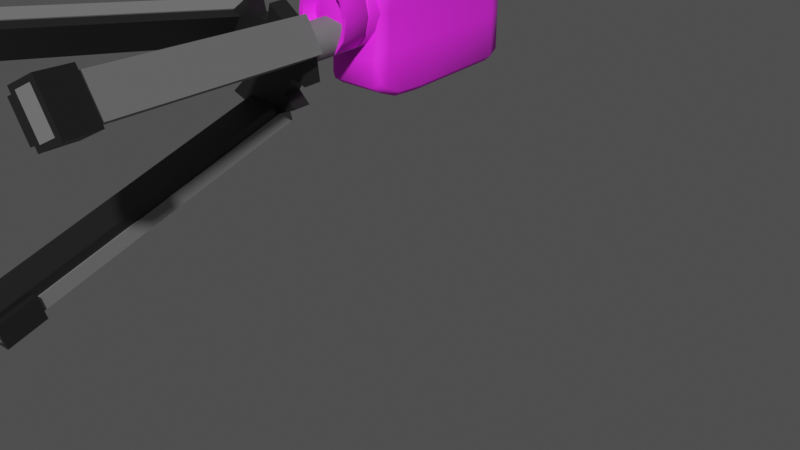 # Source: Camera.blend  (saved by Blender 4.5.90; exported with 4.5.12 LTS)
import bpy
from mathutils import Matrix  # noqa: F401  (used for matrix-valued properties, if any)

bpy.ops.wm.read_factory_settings(use_empty=True)
scene = bpy.context.scene
scene.name = 'Scene'

# ---- collections
col_collection = bpy.data.collections.new('Collection'); scene.collection.children.link(col_collection)

# ---- images (referenced by path relative to the original .blend; pixels are not part of the script)
import os
ASSET_DIR = os.environ.get("B2B_ASSET_DIR", "")  # directory of the original .blend (textures are referenced by path, not embedded)
HERE = os.path.dirname(os.path.abspath(__file__))  # packed textures are extracted next to this script under _unpacked/

def load_image(name, relpath, width, height, colorspace="sRGB"):
    """Load a texture the original file referenced (path relative to the .blend, or extracted next to this script)."""
    p = next((c for c in (os.path.join(HERE, relpath), os.path.join(ASSET_DIR, relpath)) if relpath and os.path.exists(c)), "")
    if p:
        img = bpy.data.images.load(p, check_existing=True)
        img.name = name
    else:  # same state as the original file: an image datablock whose file is absent (Cycles renders it pink)
        img = bpy.data.images.new(name, width, height)
        img.source = "FILE"
        img.filepath = "//" + (relpath or name)
    img.colorspace_settings.name = colorspace
    return img
img_untitled_001 = load_image('Untitled.001', 'Camera.png', 1024, 1024, 'sRGB')

# ---- materials (node trees are filled in below, after node groups)
mat_material_002 = bpy.data.materials.new('Material.002')
mat_material = bpy.data.materials.new('Material')
mat_material_001 = bpy.data.materials.new('Material.001')

# ---- material node trees
mat_material_002.use_nodes = True; mat_material_002.node_tree.nodes.clear()
_N = mat_material_002.node_tree.nodes; _L = mat_material_002.node_tree.links
n0 = _N.new('ShaderNodeOutputMaterial'); n0.name = 'Material Output'; n0.location = (300, 300)
n1 = _N.new('ShaderNodeTexImage'); n1.name = 'Image Texture'; n1.location = (-386, 251)
n1.image = img_untitled_001
n1.interpolation = 'Closest'
n2 = _N.new('ShaderNodeBsdfPrincipled'); n2.name = 'Principled BSDF'; n2.location = (-56, 282)
n2.inputs[2].default_value = 0.7636
_L.new(n2.outputs[0], n0.inputs[0])
_L.new(n1.outputs[0], n2.inputs[0])
n0.is_active_output = True
mat_material.use_nodes = True; mat_material.node_tree.nodes.clear()
_N = mat_material.node_tree.nodes; _L = mat_material.node_tree.links
n0 = _N.new('ShaderNodeBsdfPrincipled'); n0.name = 'Principled BSDF'; n0.location = (10, 300)
n0.inputs[0].default_value = (0.002448, 0.002448, 0.002448, 1.0)
n1 = _N.new('ShaderNodeOutputMaterial'); n1.name = 'Material Output'; n1.location = (300, 300)
_L.new(n0.outputs[0], n1.inputs[0])
n1.is_active_output = True
mat_material_001.use_nodes = True; mat_material_001.node_tree.nodes.clear()
_N = mat_material_001.node_tree.nodes; _L = mat_material_001.node_tree.links
n0 = _N.new('ShaderNodeBsdfPrincipled'); n0.name = 'Principled BSDF'; n0.location = (10, 300)
n0.inputs[0].default_value = (0.1601, 0.1601, 0.1601, 1.0)
n1 = _N.new('ShaderNodeOutputMaterial'); n1.name = 'Material Output'; n1.location = (300, 300)
_L.new(n0.outputs[0], n1.inputs[0])
n1.is_active_output = True

# ---- world
world_world = bpy.data.worlds.new('World'); scene.world = world_world
world_world.use_nodes = True; world_world.node_tree.nodes.clear()
_N = world_world.node_tree.nodes; _L = world_world.node_tree.links
n0 = _N.new('ShaderNodeOutputWorld'); n0.name = 'World Output'; n0.location = (300, 300)
n1 = _N.new('ShaderNodeBackground'); n1.name = 'Background'; n1.location = (10, 300)
n1.inputs[0].default_value = (0.05088, 0.05088, 0.05088, 1.0)
_L.new(n1.outputs[0], n0.inputs[0])
n0.is_active_output = True
world_world.color = (0.05088, 0.05088, 0.05088)
world_world.sun_shadow_jitter_overblur = 0.0

# ---- meshes
me_circle = bpy.data.meshes.new('Circle')
me_circle.from_pydata([(-0.4194, -0.3772, -0.3039), (-0.2421, -0.3772, -0.5264), (3.11e-08, -0.3772, -0.6078), (0.2421, -0.3772, -0.5264), (0.4194, -0.3772, -0.3039), (0.4843, -0.3772, 0.0), (0.4194, -0.3772, 0.3039), (0.2421, -0.3772, 0.5264), (-1.124e-08, -0.3772, 0.6078), (-0.2421, -0.3772, 0.5264), (-0.4843, -0.3772, 0.0), (-0.4194, -0.3772, 0.3039), (-1.04e-08, 0.1226, 0.5739), (0.2286, 0.1226, 0.497), (-0.396, 0.1226, -0.287), (-0.2286, 0.1226, -0.497), (0.396, 0.1226, 0.287), (0.4573, 0.1226, 0.0), (-0.4573, 0.1226, 0.0), (0.396, 0.1226, -0.287), (2.958e-08, 0.1226, -0.5739), (0.2286, 0.1226, -0.497), (-0.2286, 0.1226, 0.497), (-0.396, 0.1226, 0.287), (3.189e-09, -0.3045, -3.971e-08), (-0.4194, 0.6223, 0.3039), (-0.4843, 0.6223, 0.0), (-0.2421, 0.6223, 0.5264), (-1.124e-08, 0.6223, 0.6078), (0.2421, 0.6223, 0.5264), (0.4194, 0.6223, 0.3039), (0.4843, 0.6223, 0.0), (0.4194, 0.6223, -0.3039), (0.2421, 0.6223, -0.5264), (3.11e-08, 0.6223, -0.6078), (-0.2421, 0.6223, -0.5264), (-0.4194, 0.6223, -0.3039), (-0.2663, -0.2102, 0.193), (-0.3075, -0.2102, 0.0), (-0.1537, -0.2102, 0.3342), (-8.005e-09, -0.2102, 0.3859), (0.1537, -0.2102, 0.3342), (0.2663, -0.2102, 0.193), (0.3075, -0.2102, 0.0), (0.2663, -0.2102, -0.193), (0.1537, -0.2102, -0.3342), (1.887e-08, -0.2102, -0.3859), (-0.1537, -0.2102, -0.3342), (-0.2663, -0.2102, -0.193), (-0.3593, -0.3772, 0.2604), (-0.4149, -0.3772, 0.0), (-0.2075, -0.3772, 0.451), (-9.447e-09, -0.3772, 0.5208), (0.2075, -0.3772, 0.451), (0.3593, -0.3772, 0.2604), (0.4149, -0.3772, 0.0), (0.3593, -0.3772, -0.2604), (0.2075, -0.3772, -0.451), (2.683e-08, -0.3772, -0.5208), (-0.2075, -0.3772, -0.451), (-0.3593, -0.3772, -0.2604), (-0.4194, 0.0956, -0.3039), (-0.2421, 0.0956, -0.5264), (3.11e-08, 0.0956, -0.6078), (0.2421, 0.0956, -0.5264), (0.4194, 0.0956, -0.3039), (0.4843, 0.0956, 0.0), (0.4194, 0.0956, 0.3039), (0.2421, 0.0956, 0.5264), (-1.124e-08, 0.0956, 0.6078), (-0.2421, 0.0956, 0.5264), (-0.4843, 0.0956, 0.0), (-0.4194, 0.0956, 0.3039), (-0.4194, 0.1495, -0.3039), (-0.2421, 0.1495, -0.5264), (3.11e-08, 0.1495, -0.6078), (0.2421, 0.1495, -0.5264), (0.4194, 0.1495, -0.3039), (0.4843, 0.1495, 0.0), (0.4194, 0.1495, 0.3039), (0.2421, 0.1495, 0.5264), (-1.124e-08, 0.1495, 0.6078), (-0.2421, 0.1495, 0.5264), (-0.4843, 0.1495, 0.0), (-0.4194, 0.1495, 0.3039)], [], [(6, 54, 55, 5), (70, 69, 12, 22), (69, 68, 13, 12), (73, 83, 26, 36), (80, 79, 30, 29), (79, 78, 31, 30), (3, 57, 58, 2), (9, 51, 52, 8), (0, 60, 50, 10), (5, 55, 56, 4), (10, 50, 49, 11), (37, 39, 51, 49), (48, 38, 50, 60), (46, 47, 59, 58), (41, 42, 54, 53), (45, 46, 58, 57), (44, 45, 57, 56), (43, 44, 56, 55), (42, 43, 55, 54), (40, 41, 53, 52), (39, 40, 52, 51), (38, 37, 49, 50), (24, 42, 41), (24, 47, 46), (24, 48, 47), (24, 41, 40), (24, 43, 42), (24, 38, 48), (24, 44, 43), (24, 39, 37), (24, 45, 44), (24, 40, 39), (24, 46, 45), (74, 73, 36, 35), (82, 81, 28, 27), (61, 71, 18, 14), (71, 72, 23, 18), (76, 75, 34, 33), (83, 84, 25, 26), (8, 52, 53, 7), (2, 58, 59, 1), (7, 53, 54, 6), (67, 66, 17, 16), (11, 49, 51, 9), (4, 56, 57, 3), (84, 82, 27, 25), (68, 67, 16, 13), (64, 63, 20, 21), (77, 76, 33, 32), (78, 77, 32, 31), (81, 80, 29, 28), (75, 74, 35, 34), (63, 62, 15, 20), (1, 59, 60, 0), (66, 65, 19, 17), (62, 61, 14, 15), (72, 70, 22, 23), (65, 64, 21, 19), (47, 48, 60, 59), (7, 6, 67, 68), (0, 10, 71, 61), (6, 5, 66, 67), (9, 8, 69, 70), (1, 0, 61, 62), (3, 2, 63, 64), (8, 7, 68, 69), (10, 11, 72, 71), (2, 1, 62, 63), (5, 4, 65, 66), (11, 9, 70, 72), (4, 3, 64, 65), (23, 22, 82, 84), (21, 20, 75, 76), (19, 21, 76, 77), (18, 23, 84, 83), (17, 19, 77, 78), (16, 17, 78, 79), (15, 14, 73, 74), (13, 16, 79, 80), (12, 13, 80, 81), (14, 18, 83, 73), (20, 15, 74, 75), (22, 12, 81, 82), (24, 37, 38)])
me_circle.polygons.foreach_set('use_smooth', [True] * 84)
_k = set([(0, 1), (0, 10), (1, 2), (2, 3), (3, 4), (4, 5), (5, 6), (6, 7), (7, 8), (8, 9), (9, 11), (10, 11), (12, 13), (12, 22), (13, 16), (14, 15), (14, 18), (15, 20), (16, 17), (17, 19), (18, 23), (19, 21), (20, 21), (22, 23), (37, 38), (37, 39), (38, 48), (39, 40), (40, 41), (41, 42), (42, 43), (43, 44), (44, 45), (45, 46), (46, 47), (47, 48), (49, 50), (49, 51), (50, 60), (51, 52), (52, 53), (53, 54), (54, 55), (55, 56), (56, 57), (57, 58), (58, 59), (59, 60)])
me_circle.attributes.new('sharp_edge', 'BOOLEAN', 'EDGE').data.foreach_set('value', [ (min(e.vertices), max(e.vertices)) in _k for e in me_circle.edges])
_uv = me_circle.uv_layers.new(name='UVMap')
_uv.uv.foreach_set('vector', [0.3594, 0.8291, 0.3514, 0.8245, 0.3588, 0.7969, 0.3681, 0.7969, 0.647, 0.03697, 0.6477, 0.004726, 0.6522, 0.0056, 0.652, 0.03703, 0.6474, 0.4063, 0.6476, 0.3726, 0.6532, 0.3726, 0.6529, 0.4054, 0.6578, 0.1363, 0.6576, 0.103, 0.7232, 0.1015, 0.7235, 0.1348, 0.6582, 0.3727, 0.6584, 0.3387, 0.726, 0.3378, 0.726, 0.3723, 0.6584, 0.3387, 0.6585, 0.3045, 0.7258, 0.3033, 0.726, 0.3378, 0.3358, 0.741, 0.3312, 0.749, 0.3036, 0.7416, 0.3036, 0.7324, 0.2713, 0.8527, 0.2759, 0.8447, 0.3036, 0.8522, 0.3036, 0.8614, 0.2477, 0.7646, 0.2557, 0.7693, 0.2483, 0.7969, 0.2391, 0.7969, 0.3681, 0.7969, 0.3588, 0.7969, 0.3514, 0.7693, 0.3594, 0.7646, 0.2391, 0.7969, 0.2483, 0.7969, 0.2557, 0.8245, 0.2477, 0.8291, 0.4801, 0.4766, 0.4602, 0.4692, 0.4664, 0.4423, 0.4932, 0.4523, 0.5104, 0.5057, 0.4972, 0.4891, 0.5163, 0.4692, 0.5341, 0.4915, 0.5216, 0.5462, 0.5188, 0.5252, 0.5454, 0.5178, 0.5492, 0.5462, 0.4602, 0.6232, 0.4801, 0.6157, 0.4932, 0.64, 0.4664, 0.6501, 0.5188, 0.5672, 0.5216, 0.5462, 0.5492, 0.5462, 0.5454, 0.5745, 0.5104, 0.5867, 0.5188, 0.5672, 0.5454, 0.5745, 0.5341, 0.6008, 0.4972, 0.6033, 0.5104, 0.5867, 0.5341, 0.6008, 0.5163, 0.6232, 0.4801, 0.6157, 0.4972, 0.6033, 0.5163, 0.6232, 0.4932, 0.64, 0.4391, 0.6251, 0.4602, 0.6232, 0.4664, 0.6501, 0.4379, 0.6527, 0.4602, 0.4692, 0.4391, 0.4673, 0.4379, 0.4397, 0.4664, 0.4423, 0.4972, 0.4891, 0.4801, 0.4766, 0.4932, 0.4523, 0.5163, 0.4692, 0.7721, 0.3289, 0.7931, 0.2925, 0.8085, 0.3079, 0.7721, 0.3289, 0.7357, 0.35, 0.73, 0.3289, 0.7721, 0.3289, 0.751, 0.3654, 0.7357, 0.35, 0.7721, 0.3289, 0.8085, 0.3079, 0.8141, 0.3289, 0.7721, 0.3289, 0.7721, 0.2869, 0.7931, 0.2925, 0.7721, 0.3289, 0.7721, 0.371, 0.751, 0.3654, 0.7721, 0.3289, 0.751, 0.2925, 0.7721, 0.2869, 0.7721, 0.3289, 0.8085, 0.35, 0.7931, 0.3654, 0.7721, 0.3289, 0.7357, 0.3079, 0.751, 0.2925, 0.7721, 0.3289, 0.8141, 0.3289, 0.8085, 0.35, 0.7721, 0.3289, 0.73, 0.3289, 0.7357, 0.3079, 0.6579, 0.1697, 0.6578, 0.1363, 0.7235, 0.1348, 0.7238, 0.1682, 0.6574, 0.03698, 0.6567, 0.004726, 0.7209, 0.002712, 0.7219, 0.03478, 0.6473, 0.1362, 0.6472, 0.103, 0.6524, 0.103, 0.6525, 0.1363, 0.6472, 0.103, 0.6471, 0.06987, 0.6523, 0.0699, 0.6524, 0.103, 0.658, 0.2361, 0.658, 0.2031, 0.7242, 0.2015, 0.7247, 0.2349, 0.6576, 0.103, 0.6574, 0.06992, 0.7227, 0.0681, 0.7232, 0.1015, 0.3036, 0.8614, 0.3036, 0.8522, 0.3312, 0.8447, 0.3358, 0.8527, 0.3036, 0.7324, 0.3036, 0.7416, 0.2759, 0.749, 0.2713, 0.741, 0.3358, 0.8527, 0.3312, 0.8447, 0.3514, 0.8245, 0.3594, 0.8291, 0.6477, 0.3386, 0.6477, 0.3045, 0.6526, 0.3045, 0.6531, 0.3386, 0.2477, 0.8291, 0.2557, 0.8245, 0.2759, 0.8447, 0.2713, 0.8527, 0.3594, 0.7646, 0.3514, 0.7693, 0.3312, 0.749, 0.3358, 0.741, 0.6574, 0.06992, 0.6574, 0.03698, 0.7219, 0.03478, 0.7227, 0.0681, 0.6476, 0.3726, 0.6477, 0.3386, 0.6531, 0.3386, 0.6532, 0.3726, 0.6479, 0.2362, 0.6476, 0.2031, 0.6533, 0.2031, 0.6528, 0.2362, 0.6586, 0.27, 0.658, 0.2361, 0.7247, 0.2349, 0.7253, 0.2689, 0.6585, 0.3045, 0.6586, 0.27, 0.7253, 0.2689, 0.7258, 0.3033, 0.6583, 0.4064, 0.6582, 0.3727, 0.726, 0.3723, 0.7258, 0.407, 0.658, 0.2031, 0.6579, 0.1697, 0.7238, 0.1682, 0.7242, 0.2015, 0.6476, 0.2031, 0.6475, 0.1696, 0.6527, 0.1697, 0.6533, 0.2031, 0.2713, 0.741, 0.2759, 0.749, 0.2557, 0.7693, 0.2477, 0.7646, 0.6477, 0.3045, 0.6475, 0.2701, 0.6532, 0.2701, 0.6526, 0.3045, 0.6475, 0.1696, 0.6473, 0.1362, 0.6525, 0.1363, 0.6527, 0.1697, 0.6471, 0.06987, 0.647, 0.03697, 0.652, 0.03703, 0.6523, 0.0699, 0.6475, 0.2701, 0.6479, 0.2362, 0.6528, 0.2362, 0.6532, 0.2701, 0.5188, 0.5252, 0.5104, 0.5057, 0.5341, 0.4915, 0.5454, 0.5178, 0.5806, 0.3737, 0.5805, 0.3394, 0.6477, 0.3386, 0.6476, 0.3726, 0.5816, 0.1371, 0.5816, 0.1037, 0.6472, 0.103, 0.6473, 0.1362, 0.5805, 0.3394, 0.5806, 0.3051, 0.6477, 0.3045, 0.6477, 0.3386, 0.5818, 0.03688, 0.5824, 0.003311, 0.6477, 0.004726, 0.647, 0.03697, 0.5816, 0.1704, 0.5816, 0.1371, 0.6473, 0.1362, 0.6475, 0.1696, 0.5812, 0.2371, 0.5815, 0.2038, 0.6476, 0.2031, 0.6479, 0.2362, 0.5809, 0.4069, 0.5806, 0.3737, 0.6476, 0.3726, 0.6474, 0.4063, 0.5816, 0.1037, 0.5816, 0.07034, 0.6471, 0.06987, 0.6472, 0.103, 0.5815, 0.2038, 0.5816, 0.1704, 0.6475, 0.1696, 0.6476, 0.2031, 0.5806, 0.3051, 0.5808, 0.2709, 0.6475, 0.2701, 0.6477, 0.3045, 0.5816, 0.07034, 0.5818, 0.03688, 0.647, 0.03697, 0.6471, 0.06987, 0.5808, 0.2709, 0.5812, 0.2371, 0.6479, 0.2362, 0.6475, 0.2701, 0.6523, 0.0699, 0.652, 0.03703, 0.6574, 0.03698, 0.6574, 0.06992, 0.6528, 0.2362, 0.6533, 0.2031, 0.658, 0.2031, 0.658, 0.2361, 0.6532, 0.2701, 0.6528, 0.2362, 0.658, 0.2361, 0.6586, 0.27, 0.6524, 0.103, 0.6523, 0.0699, 0.6574, 0.06992, 0.6576, 0.103, 0.6526, 0.3045, 0.6532, 0.2701, 0.6586, 0.27, 0.6585, 0.3045, 0.6531, 0.3386, 0.6526, 0.3045, 0.6585, 0.3045, 0.6584, 0.3387, 0.6527, 0.1697, 0.6525, 0.1363, 0.6578, 0.1363, 0.6579, 0.1697, 0.6532, 0.3726, 0.6531, 0.3386, 0.6584, 0.3387, 0.6582, 0.3727, 0.6529, 0.4054, 0.6532, 0.3726, 0.6582, 0.3727, 0.6583, 0.4064, 0.6525, 0.1363, 0.6524, 0.103, 0.6576, 0.103, 0.6578, 0.1363, 0.6533, 0.2031, 0.6527, 0.1697, 0.6579, 0.1697, 0.658, 0.2031, 0.652, 0.03703, 0.6522, 0.0056, 0.6567, 0.004726, 0.6574, 0.03698, 0.7721, 0.3289, 0.7931, 0.3654, 0.7721, 0.371])
me_circle.materials.append(mat_material_002)
me_circle.use_paint_bone_selection = False
me_circle.use_paint_mask = True
me_circle.update()
me_cube = bpy.data.meshes.new('Cube')
me_cube.from_pydata([(0.4851, -0.5869, -1.111), (0.5901, -0.5869, -1.011), (0.5901, -0.5869, 0.7428), (0.4851, -0.5869, 0.8893), (0.3094, 1.634, -0.6972), (0.1767, 1.634, -0.8299), (0.5901, 1.254, -1.011), (0.4849, 1.254, -1.111), (0.5348, 1.486, -0.9435), (0.4293, 1.486, -1.055), (0.3094, 1.634, -0.3138), (-4.422e-08, 1.688, -0.3138), (0.4849, 1.254, 0.8893), (0.5901, 1.254, 0.7428), (0.1767, 1.634, 0.6086), (0.3094, 1.634, 0.4759), (0.5348, 1.486, 0.7222), (0.4293, 1.486, 0.834), (0.5348, 1.486, -0.3138), (-4.422e-08, 1.486, -1.055), (-4.422e-08, 1.486, 0.8776), (-4.422e-08, -0.5869, -1.111), (-4.422e-08, 1.254, -1.111), (-4.422e-08, 1.254, 0.9329), (-4.422e-08, -0.5869, 0.9754), (-4.422e-08, 1.688, -0.8299), (-4.422e-08, 1.688, 0.6086), (-4.422e-08, 1.688, 0.4759), (-4.422e-08, 1.688, -0.6972), (0.4691, -1.417, -0.3138), (0.3772, -1.496, -0.4239), (-4.422e-08, -1.496, -0.4626), (-4.422e-08, 1.688, 0.1826), (0.5901, -0.5869, 0.3393), (0.5348, 1.486, 0.3058), (0.5901, 1.254, 0.3393), (0.3094, 1.634, 0.1826), (0.4147, -1.007, -1.111), (0.3772, -1.497, -0.8616), (0.5198, -1.007, -1.011), (0.4914, -1.416, -0.788), (-4.422e-08, -1.007, -1.111), (-4.422e-08, -1.497, -0.8619), (-4.422e-08, 1.688, 0.3292), (0.3094, 1.634, 0.3292), (0.5901, -0.5869, 0.5643), (0.5348, 1.486, 0.514), (0.5901, 1.254, 0.5643), (0.5056, -1.276, -0.8993), (0.396, -1.316, -0.9861), (-4.422e-08, -1.317, -0.9863), (-4.422e-08, -1.007, 0.9591), (0.4326, -1.006, 0.88), (0.5434, -1.006, 0.7428), (0.564, -1.007, 0.5274), (0.5437, -1.007, 0.3121), (-4.422e-08, -1.402, -0.01577), (0.2544, -1.402, 0.05239), (0.4406, -1.402, 0.2386), (0.5087, -1.402, 0.493), (0.4406, -1.402, 0.7473), (0.2544, -1.402, 0.9335), (-4.422e-08, -1.402, 1.002), (0.3435, -1.204, 0.9068), (-4.422e-08, -1.204, 0.9804), (0.492, -1.204, 0.7451), (0.5364, -1.204, 0.5102), (0.4921, -1.204, 0.2753), (0.5901, -0.5869, -0.3138), (0.5901, 1.254, -0.3138), (0.5437, -1.007, -0.3138), (0.4921, -1.204, -0.3138), (-0.4851, -0.5869, -1.111), (-0.5901, -0.5869, -1.011), (-0.5901, -0.5869, 0.7428), (-0.4851, -0.5869, 0.8893), (-0.3094, 1.634, -0.6972), (-0.1767, 1.634, -0.8299), (-0.5901, 1.254, -1.011), (-0.4849, 1.254, -1.111), (-0.5348, 1.486, -0.9435), (-0.4293, 1.486, -1.055), (-0.3094, 1.634, -0.3138), (-0.4849, 1.254, 0.8893), (-0.5901, 1.254, 0.7428), (-0.1767, 1.634, 0.6086), (-0.3094, 1.634, 0.4759), (-0.5348, 1.486, 0.7222), (-0.4293, 1.486, 0.834), (-0.5348, 1.486, -0.3138), (-0.4691, -1.417, -0.3138), (-0.3772, -1.496, -0.4239), (-0.5901, -0.5869, 0.3393), (-0.5348, 1.486, 0.3058), (-0.5901, 1.254, 0.3393), (-0.3094, 1.634, 0.1826), (-0.4147, -1.007, -1.111), (-0.3772, -1.497, -0.8616), (-0.5198, -1.007, -1.011), (-0.4914, -1.416, -0.788), (-0.3094, 1.634, 0.3292), (-0.5901, -0.5869, 0.5643), (-0.5348, 1.486, 0.514), (-0.5901, 1.254, 0.5643), (-0.5056, -1.276, -0.8993), (-0.396, -1.316, -0.9861), (-0.4326, -1.006, 0.88), (-0.5434, -1.006, 0.7428), (-0.564, -1.007, 0.5274), (-0.5437, -1.007, 0.3121), (-0.2544, -1.402, 0.05239), (-0.4406, -1.402, 0.2386), (-0.5087, -1.402, 0.493), (-0.4406, -1.402, 0.7473), (-0.2544, -1.402, 0.9335), (-0.3435, -1.204, 0.9068), (-0.492, -1.204, 0.7451), (-0.5364, -1.204, 0.5102), (-0.4921, -1.204, 0.2753), (-0.5901, -0.5869, -0.3138), (-0.5901, 1.254, -0.3138), (-0.5437, -1.007, -0.3138), (-0.4921, -1.204, -0.3138), (-4.422e-08, -1.402, 0.493)], [], [(50, 41, 37, 49), (23, 24, 3, 12), (19, 9, 7, 22), (13, 16, 17, 12), (19, 25, 5, 9), (47, 13, 2, 45), (44, 15, 16, 46), (4, 8, 9, 5), (18, 34, 35, 69), (6, 1, 0, 7), (12, 3, 2, 13), (32, 36, 10, 11), (8, 6, 7, 9), (44, 46, 34, 36), (21, 22, 7, 0), (25, 28, 4, 5), (6, 8, 18, 69), (10, 36, 34, 18), (12, 17, 20, 23), (15, 27, 26, 14), (0, 1, 39, 37), (43, 27, 15, 44), (47, 35, 34, 46), (20, 17, 14, 26), (21, 0, 37, 41), (49, 37, 39, 48), (10, 4, 28, 11), (50, 49, 38, 42), (42, 38, 30, 31), (13, 47, 46, 16), (30, 38, 40, 29), (18, 8, 4, 10), (35, 47, 45, 33), (38, 49, 48, 40), (51, 52, 3, 24), (3, 52, 53, 2), (2, 53, 54, 45), (45, 54, 55, 33), (32, 43, 44, 36), (64, 63, 52, 51), (65, 63, 61, 60), (66, 65, 60, 59), (67, 66, 59, 58), (31, 30, 57, 56), (30, 29, 58, 57), (55, 54, 66, 67), (54, 53, 65, 66), (53, 52, 63, 65), (62, 61, 63, 64), (58, 29, 71, 67), (67, 71, 70, 55), (55, 70, 68, 33), (68, 69, 35, 33), (29, 40, 48, 71), (48, 39, 70, 71), (39, 1, 68, 70), (1, 6, 69, 68), (16, 15, 14, 17), (50, 105, 96, 41), (23, 83, 75, 24), (19, 22, 79, 81), (84, 83, 88, 87), (19, 81, 77, 25), (103, 101, 74, 84), (100, 102, 87, 86), (76, 77, 81, 80), (89, 120, 94, 93), (78, 79, 72, 73), (83, 84, 74, 75), (32, 11, 82, 95), (80, 81, 79, 78), (100, 95, 93, 102), (21, 72, 79, 22), (25, 77, 76, 28), (78, 120, 89, 80), (82, 89, 93, 95), (83, 23, 20, 88), (86, 85, 26, 27), (72, 96, 98, 73), (43, 100, 86, 27), (103, 102, 93, 94), (20, 26, 85, 88), (21, 41, 96, 72), (105, 104, 98, 96), (82, 11, 28, 76), (50, 42, 97, 105), (42, 31, 91, 97), (84, 87, 102, 103), (91, 90, 99, 97), (89, 82, 76, 80), (94, 92, 101, 103), (97, 99, 104, 105), (51, 24, 75, 106), (75, 74, 107, 106), (74, 101, 108, 107), (101, 92, 109, 108), (32, 95, 100, 43), (64, 51, 106, 115), (116, 113, 114, 115), (117, 112, 113, 116), (118, 111, 112, 117), (31, 56, 110, 91), (91, 110, 111, 90), (109, 118, 117, 108), (108, 117, 116, 107), (107, 116, 115, 106), (62, 64, 115, 114), (111, 118, 122, 90), (118, 109, 121, 122), (109, 92, 119, 121), (119, 92, 94, 120), (90, 122, 104, 99), (104, 122, 121, 98), (98, 121, 119, 73), (73, 119, 120, 78), (87, 88, 85, 86), (58, 59, 123), (62, 114, 123), (61, 62, 123), (114, 113, 123), (60, 61, 123), (111, 110, 123), (57, 58, 123), (110, 56, 123), (56, 57, 123), (113, 112, 123), (59, 60, 123), (112, 111, 123)])
me_cube.polygons.foreach_set('use_smooth', [True] * 128)
_uv = me_cube.uv_layers.new(name='UVMap')
_uv.uv.foreach_set('vector', [0.5065, 0.4032, 0.5065, 0.3561, 0.5651, 0.3561, 0.5625, 0.4032, 0.3967, 0.3661, 0.1411, 0.366, 0.1426, 0.2986, 0.3937, 0.2991, 0.5065, 0.002712, 0.5672, 0.002712, 0.575, 0.03648, 0.5065, 0.03648, 0.3942, 0.2746, 0.429, 0.2767, 0.4288, 0.3007, 0.3937, 0.2991, 0.8024, 0.4124, 0.8027, 0.4533, 0.7784, 0.4515, 0.7398, 0.4161, 0.3963, 0.2499, 0.3942, 0.2746, 0.1425, 0.2736, 0.1416, 0.2486, 0.7596, 0.6147, 0.7605, 0.6354, 0.7251, 0.6742, 0.7224, 0.6434, 0.76, 0.4698, 0.7246, 0.432, 0.7398, 0.4161, 0.7784, 0.4515, 0.4325, 0.1246, 0.4325, 0.2144, 0.3977, 0.2183, 0.3984, 0.1252, 0.3949, 0.0279, 0.1399, 0.02536, 0.1389, 0.004303, 0.3965, 0.007714, 0.3937, 0.2991, 0.1426, 0.2986, 0.1425, 0.2736, 0.3942, 0.2746, 0.8037, 0.5932, 0.7591, 0.5939, 0.7588, 0.5232, 0.8032, 0.5234, 0.4292, 0.0342, 0.3949, 0.0279, 0.3965, 0.007714, 0.4318, 0.01172, 0.7596, 0.6147, 0.7224, 0.6434, 0.7208, 0.6129, 0.7591, 0.5939, 0.5065, 0.2967, 0.5065, 0.03648, 0.575, 0.03648, 0.5751, 0.2967, 0.8027, 0.4533, 0.8029, 0.4706, 0.76, 0.4698, 0.7784, 0.4515, 0.3949, 0.0279, 0.4292, 0.0342, 0.4325, 0.1246, 0.3984, 0.1252, 0.7588, 0.5232, 0.7591, 0.5939, 0.7208, 0.6129, 0.7198, 0.5226, 0.3937, 0.2991, 0.4288, 0.3007, 0.4313, 0.3662, 0.3967, 0.3661, 0.7605, 0.6354, 0.8039, 0.6341, 0.8041, 0.6517, 0.7794, 0.6536, 0.1389, 0.004303, 0.1399, 0.02536, 0.07908, 0.02362, 0.07645, 0.002712, 0.8038, 0.6137, 0.8039, 0.6341, 0.7605, 0.6354, 0.7596, 0.6147, 0.3963, 0.2499, 0.3977, 0.2183, 0.4325, 0.2144, 0.4315, 0.2452, 0.8044, 0.6979, 0.7409, 0.6901, 0.7794, 0.6536, 0.8041, 0.6517, 0.5065, 0.2967, 0.5751, 0.2967, 0.5651, 0.3561, 0.5065, 0.3561, 0.03058, 0.02052, 0.07645, 0.002712, 0.07908, 0.02362, 0.0404, 0.03935, 0.7588, 0.5232, 0.76, 0.4698, 0.8029, 0.4706, 0.8032, 0.5234, 0.5065, 0.4032, 0.5625, 0.4032, 0.5598, 0.4342, 0.5065, 0.4343, 0.9258, 0.7119, 0.9793, 0.7126, 0.9774, 0.773, 0.9258, 0.7675, 0.3942, 0.2746, 0.3963, 0.2499, 0.4315, 0.2452, 0.429, 0.2767, 0.9774, 0.773, 0.9793, 0.7126, 0.9988, 0.7238, 0.9929, 0.7894, 0.7198, 0.5226, 0.7246, 0.432, 0.76, 0.4698, 0.7588, 0.5232, 0.3977, 0.2183, 0.3963, 0.2499, 0.1416, 0.2486, 0.1406, 0.2171, 0.002901, 0.0374, 0.03058, 0.02052, 0.0404, 0.03935, 0.01907, 0.05414, 0.08156, 0.366, 0.08373, 0.3024, 0.1426, 0.2986, 0.1411, 0.366, 0.1426, 0.2986, 0.08373, 0.3024, 0.08406, 0.2774, 0.1425, 0.2736, 0.1425, 0.2736, 0.08406, 0.2774, 0.08175, 0.2467, 0.1416, 0.2486, 0.1416, 0.2486, 0.08175, 0.2467, 0.07963, 0.2156, 0.1406, 0.2171, 0.8037, 0.5932, 0.8038, 0.6137, 0.7596, 0.6147, 0.7591, 0.5939, 0.05228, 0.366, 0.05434, 0.3138, 0.08373, 0.3024, 0.08156, 0.366, 0.0549, 0.2815, 0.05434, 0.3138, 0.02397, 0.326, 0.02476, 0.2859, 0.05271, 0.2463, 0.0549, 0.2815, 0.02476, 0.2859, 0.02279, 0.2461, 0.0496, 0.2112, 0.05271, 0.2463, 0.02279, 0.2461, 0.01915, 0.2066, 0.9258, 0.7675, 0.9774, 0.773, 0.9622, 0.8414, 0.9257, 0.832, 0.9774, 0.773, 0.9929, 0.7894, 0.9888, 0.8681, 0.9622, 0.8414, 0.07963, 0.2156, 0.08175, 0.2467, 0.05271, 0.2463, 0.0496, 0.2112, 0.08175, 0.2467, 0.08406, 0.2774, 0.0549, 0.2815, 0.05271, 0.2463, 0.08406, 0.2774, 0.08373, 0.3024, 0.05434, 0.3138, 0.0549, 0.2815, 0.02244, 0.366, 0.02397, 0.326, 0.05434, 0.3138, 0.05228, 0.366, 0.01915, 0.2066, 0.01699, 0.1243, 0.04841, 0.1246, 0.0496, 0.2112, 0.0496, 0.2112, 0.04841, 0.1246, 0.07829, 0.1246, 0.07963, 0.2156, 0.07963, 0.2156, 0.07829, 0.1246, 0.1393, 0.1246, 0.1406, 0.2171, 0.1393, 0.1246, 0.3984, 0.1252, 0.3977, 0.2183, 0.1406, 0.2171, 0.01699, 0.1243, 0.01907, 0.05414, 0.0404, 0.03935, 0.04841, 0.1246, 0.0404, 0.03935, 0.07908, 0.02362, 0.07829, 0.1246, 0.04841, 0.1246, 0.07908, 0.02362, 0.1399, 0.02536, 0.1393, 0.1246, 0.07829, 0.1246, 0.1399, 0.02536, 0.3949, 0.0279, 0.3984, 0.1252, 0.1393, 0.1246, 0.7251, 0.6742, 0.7605, 0.6354, 0.7794, 0.6536, 0.7409, 0.6901, 0.5065, 0.4032, 0.4505, 0.4032, 0.4479, 0.3561, 0.5065, 0.3561, 0.3967, 0.3661, 0.3937, 0.4332, 0.1425, 0.4335, 0.1411, 0.366, 0.5065, 0.002712, 0.5065, 0.03648, 0.4379, 0.03648, 0.4458, 0.002712, 0.3941, 0.4577, 0.3937, 0.4332, 0.4288, 0.4317, 0.429, 0.4556, 0.8024, 0.4124, 0.865, 0.415, 0.827, 0.4511, 0.8027, 0.4533, 0.3962, 0.4824, 0.1415, 0.4835, 0.1425, 0.4585, 0.3941, 0.4577, 0.8479, 0.6141, 0.8855, 0.6423, 0.8832, 0.673, 0.8473, 0.6347, 0.8457, 0.4691, 0.827, 0.4511, 0.865, 0.415, 0.8806, 0.4306, 0.4325, 0.6078, 0.3984, 0.6072, 0.3976, 0.5141, 0.4324, 0.518, 0.3948, 0.7045, 0.3963, 0.7247, 0.1387, 0.7277, 0.1396, 0.7066, 0.3937, 0.4332, 0.3941, 0.4577, 0.1425, 0.4585, 0.1425, 0.4335, 0.8037, 0.5932, 0.8032, 0.5234, 0.8476, 0.5227, 0.8482, 0.5933, 0.4291, 0.6982, 0.4317, 0.7207, 0.3963, 0.7247, 0.3948, 0.7045, 0.8479, 0.6141, 0.8482, 0.5933, 0.8867, 0.6118, 0.8855, 0.6423, 0.5065, 0.2967, 0.4379, 0.2967, 0.4379, 0.03648, 0.5065, 0.03648, 0.8027, 0.4533, 0.827, 0.4511, 0.8457, 0.4691, 0.8029, 0.4706, 0.3948, 0.7045, 0.3984, 0.6072, 0.4325, 0.6078, 0.4291, 0.6982, 0.8476, 0.5227, 0.8867, 0.5216, 0.8867, 0.6118, 0.8482, 0.5933, 0.3937, 0.4332, 0.3967, 0.3661, 0.4313, 0.3662, 0.4288, 0.4317, 0.8473, 0.6347, 0.8288, 0.6533, 0.8041, 0.6517, 0.8039, 0.6341, 0.1387, 0.7277, 0.07619, 0.7292, 0.07885, 0.7083, 0.1396, 0.7066, 0.8038, 0.6137, 0.8479, 0.6141, 0.8473, 0.6347, 0.8039, 0.6341, 0.3962, 0.4824, 0.4315, 0.4871, 0.4324, 0.518, 0.3976, 0.5141, 0.8044, 0.6979, 0.8041, 0.6517, 0.8288, 0.6533, 0.8677, 0.6892, 0.5065, 0.2967, 0.5065, 0.3561, 0.4479, 0.3561, 0.4379, 0.2967, 0.03036, 0.7113, 0.0402, 0.6925, 0.07885, 0.7083, 0.07619, 0.7292, 0.8476, 0.5227, 0.8032, 0.5234, 0.8029, 0.4706, 0.8457, 0.4691, 0.5065, 0.4032, 0.5065, 0.4343, 0.4532, 0.4342, 0.4505, 0.4032, 0.9258, 0.7119, 0.9258, 0.7675, 0.8742, 0.7729, 0.8724, 0.7125, 0.3941, 0.4577, 0.429, 0.4556, 0.4315, 0.4871, 0.3962, 0.4824, 0.8742, 0.7729, 0.8586, 0.7893, 0.8528, 0.7237, 0.8724, 0.7125, 0.8867, 0.5216, 0.8476, 0.5227, 0.8457, 0.4691, 0.8806, 0.4306, 0.3976, 0.5141, 0.1405, 0.515, 0.1415, 0.4835, 0.3962, 0.4824, 0.002712, 0.6944, 0.01889, 0.6777, 0.0402, 0.6925, 0.03036, 0.7113, 0.08156, 0.366, 0.1411, 0.366, 0.1425, 0.4335, 0.08369, 0.4296, 0.1425, 0.4335, 0.1425, 0.4585, 0.08401, 0.4546, 0.08369, 0.4296, 0.1425, 0.4585, 0.1415, 0.4835, 0.08167, 0.4853, 0.08401, 0.4546, 0.1415, 0.4835, 0.1405, 0.515, 0.07953, 0.5164, 0.08167, 0.4853, 0.8037, 0.5932, 0.8482, 0.5933, 0.8479, 0.6141, 0.8038, 0.6137, 0.05228, 0.366, 0.08156, 0.366, 0.08369, 0.4296, 0.05431, 0.4182, 0.05485, 0.4506, 0.02473, 0.4461, 0.02395, 0.406, 0.05431, 0.4182, 0.05264, 0.4857, 0.02275, 0.4859, 0.02473, 0.4461, 0.05485, 0.4506, 0.04952, 0.5208, 0.01908, 0.5254, 0.02275, 0.4859, 0.05264, 0.4857, 0.9258, 0.7675, 0.9257, 0.832, 0.8892, 0.8413, 0.8742, 0.7729, 0.8742, 0.7729, 0.8892, 0.8413, 0.8626, 0.868, 0.8586, 0.7893, 0.07953, 0.5164, 0.04952, 0.5208, 0.05264, 0.4857, 0.08167, 0.4853, 0.08167, 0.4853, 0.05264, 0.4857, 0.05485, 0.4506, 0.08401, 0.4546, 0.08401, 0.4546, 0.05485, 0.4506, 0.05431, 0.4182, 0.08369, 0.4296, 0.02244, 0.366, 0.05228, 0.366, 0.05431, 0.4182, 0.02395, 0.406, 0.01908, 0.5254, 0.04952, 0.5208, 0.04828, 0.6073, 0.01688, 0.6076, 0.04952, 0.5208, 0.07953, 0.5164, 0.07814, 0.6074, 0.04828, 0.6073, 0.07953, 0.5164, 0.1405, 0.515, 0.1392, 0.6073, 0.07814, 0.6074, 0.1392, 0.6073, 0.1405, 0.515, 0.3976, 0.5141, 0.3984, 0.6072, 0.01688, 0.6076, 0.04828, 0.6073, 0.0402, 0.6925, 0.01889, 0.6777, 0.0402, 0.6925, 0.04828, 0.6073, 0.07814, 0.6074, 0.07885, 0.7083, 0.07885, 0.7083, 0.07814, 0.6074, 0.1392, 0.6073, 0.1396, 0.7066, 0.1396, 0.7066, 0.1392, 0.6073, 0.3984, 0.6072, 0.3948, 0.7045, 0.8832, 0.673, 0.8677, 0.6892, 0.8288, 0.6533, 0.8473, 0.6347, 0.9888, 0.8681, 0.9985, 0.9045, 0.9257, 0.9045, 0.9256, 0.9774, 0.8892, 0.9676, 0.9257, 0.9045, 0.9621, 0.9676, 0.9256, 0.9774, 0.9257, 0.9045, 0.8892, 0.9676, 0.8626, 0.9409, 0.9257, 0.9045, 0.9888, 0.941, 0.9621, 0.9676, 0.9257, 0.9045, 0.8626, 0.868, 0.8892, 0.8413, 0.9257, 0.9045, 0.9622, 0.8414, 0.9888, 0.8681, 0.9257, 0.9045, 0.8892, 0.8413, 0.9257, 0.832, 0.9257, 0.9045, 0.9257, 0.832, 0.9622, 0.8414, 0.9257, 0.9045, 0.8626, 0.9409, 0.8528, 0.9044, 0.9257, 0.9045, 0.9985, 0.9045, 0.9888, 0.941, 0.9257, 0.9045, 0.8528, 0.9044, 0.8626, 0.868, 0.9257, 0.9045])
me_cube.materials.append(mat_material_002)
me_cube.use_paint_bone_selection = False
me_cube.use_paint_mask = True
me_cube.update()
me_cube_002 = bpy.data.meshes.new('Cube.002')
me_cube_002.from_pydata([(-0.07356, -0.9076, 0.538), (-0.02709, -1.079, 0.5304), (0.05786, -0.9076, 0.6694), (0.06543, -1.079, 0.623), (0.06543, -1.171, 0.5304), (0.2282, -1.266, 0.3592), (0.2282, -0.9076, 0.7172), (0.2282, -1.218, 0.5382), (0.2282, -1.087, 0.6693), (-0.1528, -1.132, 0.2591), (-0.2123, -0.9188, 0.2591), (-0.06855, -1.209, 0.2591), (-0.08974, -1.104, 0.3191), (0.09416, -1.218, 0.3533), (0.008879, -1.215, 0.3191), (-0.1419, -0.9118, 0.3191), (0.05763, -0.5758, 0.6693), (-0.07342, -0.5758, 0.5382), (0.2282, -0.5758, 0.7172), (-0.213, -0.5756, 0.2591), (-0.1425, -0.5757, 0.3191), (-0.07356, -0.9076, -0.538), (-0.02709, -1.079, -0.5304), (0.05786, -0.9076, -0.6694), (0.06543, -1.079, -0.623), (0.06543, -1.171, -0.5304), (0.2282, -1.266, -0.3592), (0.2282, -0.9076, -0.7172), (0.2282, -1.218, -0.5382), (0.2282, -1.087, -0.6693), (-0.1528, -1.132, -0.2591), (-0.2123, -0.9188, -0.2591), (-0.06855, -1.209, -0.2591), (-0.08974, -1.104, -0.3191), (0.09416, -1.218, -0.3533), (0.008879, -1.215, -0.3191), (-0.1419, -0.9118, -0.3191), (0.05763, -0.5758, -0.6693), (-0.07342, -0.5758, -0.5382), (0.2282, -0.5758, -0.7172), (-0.213, -0.5756, -0.2591), (-0.1425, -0.5757, -0.3191)], [], [(2, 6, 18, 16), (15, 0, 17, 20), (0, 1, 3, 2), (3, 4, 7, 8), (4, 13, 5, 7), (12, 9, 11, 14), (1, 4, 3), (39, 37, 16, 18), (16, 17, 0, 2), (20, 19, 10, 15), (35, 14, 11, 32), (32, 11, 9, 30), (10, 19, 40, 31), (14, 13, 4, 1, 12), (34, 13, 14, 35), (15, 10, 9, 12), (12, 1, 0, 15), (2, 3, 8, 6), (23, 37, 39, 27), (36, 41, 38, 21), (21, 23, 24, 22), (24, 29, 28, 25), (25, 28, 26, 34), (33, 35, 32, 30), (22, 24, 25), (37, 23, 21, 38), (41, 36, 31, 40), (35, 33, 22, 25, 34), (36, 33, 30, 31), (33, 36, 21, 22), (23, 27, 29, 24), (5, 13, 34, 26), (38, 41, 20, 17), (37, 38, 17, 16), (7, 5, 26, 28), (19, 20, 41, 40), (8, 7, 28, 29), (6, 8, 29, 27), (18, 6, 27, 39), (9, 10, 31, 30)])
me_cube_002.polygons.foreach_set('use_smooth', [True] * 40)
_k = set([(5, 7), (5, 26), (6, 8), (6, 18), (7, 8), (12, 14), (12, 15), (15, 20), (16, 17), (16, 18), (17, 20), (18, 39), (19, 20), (19, 40), (26, 28), (27, 29), (27, 39), (28, 29), (33, 35), (33, 36), (36, 41), (37, 38), (37, 39), (38, 41), (40, 41)])
me_cube_002.attributes.new('sharp_edge', 'BOOLEAN', 'EDGE').data.foreach_set('value', [ (min(e.vertices), max(e.vertices)) in _k for e in me_cube_002.edges])
_uv = me_cube_002.uv_layers.new(name='UVMap')
_uv.uv.foreach_set('vector', [0.6543, 0.6584, 0.6686, 0.6816, 0.6191, 0.7065, 0.6063, 0.6796, 0.6349, 0.6028, 0.643, 0.6341, 0.5949, 0.6508, 0.5835, 0.6132, 0.643, 0.6341, 0.6664, 0.6277, 0.6748, 0.6434, 0.6543, 0.6584, 0.6748, 0.6434, 0.6841, 0.6279, 0.7082, 0.636, 0.6922, 0.6622, 0.6841, 0.6279, 0.6942, 0.6038, 0.7144, 0.6068, 0.7082, 0.636, 0.6622, 0.5987, 0.6603, 0.5873, 0.6736, 0.5879, 0.6831, 0.5973, 0.6664, 0.6277, 0.6841, 0.6279, 0.6748, 0.6434, 0.1057, 0.7346, 0.1298, 0.7414, 0.1298, 0.9306, 0.1057, 0.9374, 0.6063, 0.6796, 0.5949, 0.6508, 0.643, 0.6341, 0.6543, 0.6584, 0.5835, 0.6132, 0.5805, 0.5984, 0.6325, 0.5896, 0.6349, 0.6028, 0.6834, 0.518, 0.6831, 0.5973, 0.6736, 0.5879, 0.6744, 0.5271, 0.6744, 0.5271, 0.6736, 0.5879, 0.6603, 0.5873, 0.6611, 0.5276, 0.6325, 0.5896, 0.5805, 0.5984, 0.5854, 0.5125, 0.6339, 0.5239, 0.6831, 0.5973, 0.6942, 0.6038, 0.6841, 0.6279, 0.6664, 0.6277, 0.6622, 0.5987, 0.6944, 0.5119, 0.6942, 0.6038, 0.6831, 0.5973, 0.6834, 0.518, 0.6349, 0.6028, 0.6325, 0.5896, 0.6603, 0.5873, 0.6622, 0.5987, 0.6622, 0.5987, 0.6664, 0.6277, 0.643, 0.6341, 0.6349, 0.6028, 0.6543, 0.6584, 0.6748, 0.6434, 0.6922, 0.6622, 0.6686, 0.6816, 0.657, 0.4586, 0.6124, 0.4374, 0.6252, 0.4124, 0.671, 0.437, 0.6369, 0.5113, 0.5889, 0.4988, 0.6009, 0.4641, 0.6458, 0.4814, 0.6458, 0.4814, 0.657, 0.4586, 0.676, 0.4734, 0.668, 0.4885, 0.676, 0.4734, 0.6929, 0.4557, 0.7082, 0.4807, 0.6849, 0.4884, 0.6849, 0.4884, 0.7082, 0.4807, 0.7144, 0.5088, 0.6944, 0.5119, 0.6632, 0.5164, 0.6834, 0.518, 0.6744, 0.5271, 0.6611, 0.5276, 0.668, 0.4885, 0.676, 0.4734, 0.6849, 0.4884, 0.6124, 0.4374, 0.657, 0.4586, 0.6458, 0.4814, 0.6009, 0.4641, 0.5889, 0.4988, 0.6369, 0.5113, 0.6339, 0.5239, 0.5854, 0.5125, 0.6834, 0.518, 0.6632, 0.5164, 0.668, 0.4885, 0.6849, 0.4884, 0.6944, 0.5119, 0.6369, 0.5113, 0.6632, 0.5164, 0.6611, 0.5276, 0.6339, 0.5239, 0.6632, 0.5164, 0.6369, 0.5113, 0.6458, 0.4814, 0.668, 0.4885, 0.657, 0.4586, 0.671, 0.437, 0.6929, 0.4557, 0.676, 0.4734, 0.7144, 0.6068, 0.6942, 0.6038, 0.6944, 0.5119, 0.7144, 0.5088, 0.1483, 0.7599, 0.1581, 0.7909, 0.1581, 0.8811, 0.1483, 0.9121, 0.1298, 0.7414, 0.1483, 0.7599, 0.1483, 0.9121, 0.1298, 0.9306, 0.009494, 0.9121, 0.002712, 0.8868, 0.002712, 0.7852, 0.009494, 0.7599, 0.168, 0.8726, 0.1581, 0.8811, 0.1581, 0.7909, 0.168, 0.7994, 0.02802, 0.9306, 0.009494, 0.9121, 0.009494, 0.7599, 0.02802, 0.7414, 0.05333, 0.9374, 0.02802, 0.9306, 0.02802, 0.7414, 0.05333, 0.7346, 0.1002, 0.9374, 0.05333, 0.9374, 0.05333, 0.7346, 0.1002, 0.7346, 0.6603, 0.5873, 0.6325, 0.5896, 0.6339, 0.5239, 0.6611, 0.5276])
me_cube_002.materials.append(mat_material_002)
me_cube_002.use_paint_bone_selection = False
me_cube_002.use_paint_mask = True
me_cube_002.update()
me_cube_004 = bpy.data.meshes.new('Cube.004')
me_cube_004.from_pydata([(0.2282, -0.5069, 0.6363), (-0.07342, -0.5758, 0.5382), (0.05763, -0.5758, 0.6693), (-0.213, -0.5756, 0.2591), (-0.1425, -0.5757, 0.3191), (0.2282, 1.274, 0.6363), (0.2282, 1.406, 0.6542), (0.09027, 1.406, 0.6127), (0.05763, 1.343, 0.6693), (-0.06974, 1.406, 0.4527), (-0.07342, 1.343, 0.5382), (-0.213, 1.291, 0.2603), (-0.1428, 1.343, 0.3206), (-0.1279, 1.406, 0.2882), (0.2282, -0.5069, -0.6363), (-0.07342, -0.5758, -0.5382), (0.05763, -0.5758, -0.6693), (-0.213, -0.5756, -0.2591), (-0.1425, -0.5757, -0.3191), (0.2282, 1.274, -0.6363), (0.2282, 1.406, -0.6542), (0.09027, 1.406, -0.6127), (0.05763, 1.343, -0.6693), (-0.06974, 1.406, -0.4527), (-0.07342, 1.343, -0.5382), (-0.213, 1.291, -0.2603), (-0.1428, 1.343, -0.3206), (-0.1279, 1.406, -0.2882), (0.2282, 1.343, 0.7172), (0.2282, -0.5758, 0.7172), (0.2282, 1.343, -0.7172), (0.2282, -0.5758, -0.7172)], [], [(12, 11, 3, 4), (8, 10, 1, 2), (23, 27, 13, 9), (25, 11, 13, 27), (4, 1, 10, 12), (7, 9, 10, 8), (28, 8, 2, 29), (13, 11, 12), (14, 19, 5, 0), (9, 13, 12, 10), (21, 7, 6, 20), (8, 28, 6, 7), (21, 23, 9, 7), (26, 18, 17, 25), (22, 16, 15, 24), (18, 26, 24, 15), (21, 22, 24, 23), (30, 31, 16, 22), (27, 26, 25), (23, 24, 26, 27), (22, 21, 20, 30), (4, 3, 17, 18), (30, 20, 6, 28), (1, 4, 18, 15), (2, 1, 15, 16), (29, 2, 16, 31), (3, 11, 25, 17), (0, 5, 28, 29), (19, 14, 31, 30), (5, 19, 30, 28), (14, 0, 29, 31)])
me_cube_004.polygons.foreach_set('use_smooth', [True] * 31)
_k = set([(0, 5), (0, 14), (1, 2), (1, 4), (2, 29), (3, 4), (3, 17), (4, 12), (6, 20), (6, 28), (12, 13), (14, 19), (15, 16), (15, 18), (16, 31), (17, 18), (18, 26), (20, 30), (26, 27), (28, 29), (29, 31), (30, 31)])
me_cube_004.attributes.new('sharp_edge', 'BOOLEAN', 'EDGE').data.foreach_set('value', [ (min(e.vertices), max(e.vertices)) in _k for e in me_cube_004.edges])
_uv = me_cube_004.uv_layers.new(name='UVMap')
_uv.uv.foreach_set('vector', [0.7638, 0.9831, 0.7507, 0.9759, 0.7506, 0.7119, 0.7637, 0.7119, 0.8223, 0.9831, 0.7961, 0.9831, 0.7962, 0.7119, 0.8224, 0.7119, 0.48, 0.7012, 0.4882, 0.7236, 0.488, 0.8042, 0.4798, 0.8262, 0.5091, 0.7265, 0.5085, 0.8015, 0.488, 0.8042, 0.4882, 0.7236, 0.7637, 0.7119, 0.7962, 0.7119, 0.7961, 0.9831, 0.7638, 0.9831, 0.4573, 0.8488, 0.4798, 0.8262, 0.4841, 0.8407, 0.4642, 0.8601, 0.8474, 0.9831, 0.8223, 0.9831, 0.8224, 0.7119, 0.8474, 0.7119, 0.488, 0.8042, 0.5085, 0.8015, 0.496, 0.8105, 0.7471, 0.2672, 0.7471, 0.02732, 0.9186, 0.02732, 0.9186, 0.2672, 0.4798, 0.8262, 0.488, 0.8042, 0.496, 0.8105, 0.4841, 0.8407, 0.4577, 0.6783, 0.4573, 0.8488, 0.4379, 0.8557, 0.4379, 0.6712, 0.4642, 0.8601, 0.4398, 0.8686, 0.4379, 0.8557, 0.4573, 0.8488, 0.4577, 0.6783, 0.48, 0.7012, 0.4798, 0.8262, 0.4573, 0.8488, 0.6641, 0.9831, 0.6642, 0.7119, 0.6773, 0.7119, 0.6772, 0.9759, 0.6056, 0.9831, 0.6055, 0.7119, 0.6317, 0.7119, 0.6318, 0.9831, 0.6642, 0.7119, 0.6641, 0.9831, 0.6318, 0.9831, 0.6317, 0.7119, 0.4577, 0.6783, 0.4647, 0.6669, 0.4845, 0.6866, 0.48, 0.7012, 0.5805, 0.9831, 0.5805, 0.7119, 0.6055, 0.7119, 0.6056, 0.9831, 0.4882, 0.7236, 0.4964, 0.7172, 0.5091, 0.7265, 0.48, 0.7012, 0.4845, 0.6866, 0.4964, 0.7172, 0.4882, 0.7236, 0.4647, 0.6669, 0.4577, 0.6783, 0.4379, 0.6712, 0.4399, 0.6581, 0.1834, 0.8811, 0.1735, 0.8726, 0.1735, 0.7994, 0.1834, 0.7909, 0.7314, 0.01163, 0.7404, 0.002712, 0.9253, 0.002712, 0.9343, 0.01163, 0.1932, 0.9121, 0.1834, 0.8811, 0.1834, 0.7909, 0.1932, 0.7599, 0.2117, 0.9306, 0.1932, 0.9121, 0.1932, 0.7599, 0.2117, 0.7414, 0.2358, 0.9374, 0.2117, 0.9306, 0.2117, 0.7414, 0.2358, 0.7346, 0.7506, 0.7119, 0.7507, 0.9759, 0.6772, 0.9759, 0.6773, 0.7119, 0.9186, 0.2672, 0.9186, 0.02732, 0.9343, 0.01163, 0.9343, 0.2829, 0.7471, 0.02732, 0.7471, 0.2672, 0.7314, 0.2829, 0.7314, 0.01163, 0.9186, 0.02732, 0.7471, 0.02732, 0.7314, 0.01163, 0.9343, 0.01163, 0.7471, 0.2672, 0.9186, 0.2672, 0.9343, 0.2829, 0.7314, 0.2829])
me_cube_004.materials.append(mat_material_002)
me_cube_004.use_paint_bone_selection = False
me_cube_004.use_paint_mask = True
me_cube_004.update()
me_cylinder_001 = bpy.data.meshes.new('Cylinder.001')
me_cylinder_001.from_pydata([(0.0, 1.0, -1.0), (0.0, 1.0, 1.0), (0.5, 0.866, -1.0), (0.5, 0.866, 1.0), (0.866, 0.5, -1.0), (0.866, 0.5, 1.0), (1.0, 0.0, -1.0), (1.0, 0.0, 1.0), (0.866, -0.5, -1.0), (0.866, -0.5, 1.0), (0.5, -0.866, -1.0), (0.5, -0.866, 1.0), (0.0, -1.0, -1.0), (0.0, -1.0, 1.0), (-0.5, -0.866, -1.0), (-0.5, -0.866, 1.0), (-0.866, -0.5, -1.0), (-0.866, -0.5, 1.0), (-1.0, 0.0, -1.0), (-1.0, 0.0, 1.0), (-0.866, 0.5, -1.0), (-0.866, 0.5, 1.0), (-0.5, 0.866, -1.0), (-0.5, 0.866, 1.0)], [], [(0, 1, 3, 2), (2, 3, 5, 4), (4, 5, 7, 6), (6, 7, 9, 8), (8, 9, 11, 10), (10, 11, 13, 12), (12, 13, 15, 14), (14, 15, 17, 16), (16, 17, 19, 18), (18, 19, 21, 20), (3, 1, 23, 21, 19, 17, 15, 13, 11, 9, 7, 5), (20, 21, 23, 22), (22, 23, 1, 0), (0, 2, 4, 6, 8, 10, 12, 14, 16, 18, 20, 22)])
me_cylinder_001.polygons.foreach_set('use_smooth', [True] * 14)
_k = set([(0, 2), (0, 22), (1, 3), (1, 23), (2, 4), (3, 5), (4, 6), (5, 7), (6, 8), (7, 9), (8, 10), (9, 11), (10, 12), (11, 13), (12, 14), (13, 15), (14, 16), (15, 17), (16, 18), (17, 19), (18, 20), (19, 21), (20, 22), (21, 23)])
me_cylinder_001.attributes.new('sharp_edge', 'BOOLEAN', 'EDGE').data.foreach_set('value', [ (min(e.vertices), max(e.vertices)) in _k for e in me_cylinder_001.edges])
_uv = me_cylinder_001.uv_layers.new(name='UVMap')
_uv.uv.foreach_set('vector', [1.0, 0.5, 1.0, 1.0, 0.9167, 1.0, 0.9167, 0.5, 0.9167, 0.5, 0.9167, 1.0, 0.8333, 1.0, 0.8333, 0.5, 0.8333, 0.5, 0.8333, 1.0, 0.75, 1.0, 0.75, 0.5, 0.75, 0.5, 0.75, 1.0, 0.6667, 1.0, 0.6667, 0.5, 0.6667, 0.5, 0.6667, 1.0, 0.5833, 1.0, 0.5833, 0.5, 0.5833, 0.5, 0.5833, 1.0, 0.5, 1.0, 0.5, 0.5, 0.5, 0.5, 0.5, 1.0, 0.4167, 1.0, 0.4167, 0.5, 0.4167, 0.5, 0.4167, 1.0, 0.3333, 1.0, 0.3333, 0.5, 0.3333, 0.5, 0.3333, 1.0, 0.25, 1.0, 0.25, 0.5, 0.25, 0.5, 0.25, 1.0, 0.1667, 1.0, 0.1667, 0.5, 0.37, 0.4578, 0.25, 0.49, 0.13, 0.4578, 0.04215, 0.37, 0.01, 0.25, 0.04215, 0.13, 0.13, 0.04215, 0.25, 0.01, 0.37, 0.04215, 0.4578, 0.13, 0.49, 0.25, 0.4578, 0.37, 0.1667, 0.5, 0.1667, 1.0, 0.08333, 1.0, 0.08333, 0.5, 0.08333, 0.5, 0.08333, 1.0, 7.451e-08, 1.0, 7.451e-08, 0.5, 0.75, 0.49, 0.87, 0.4578, 0.9578, 0.37, 0.99, 0.25, 0.9578, 0.13, 0.87, 0.04215, 0.75, 0.01, 0.63, 0.04215, 0.5422, 0.13, 0.51, 0.25, 0.5422, 0.37, 0.63, 0.4578])
me_cylinder_001.materials.append(mat_material)
me_cylinder_001.update()
me_circle_002 = bpy.data.meshes.new('Circle.002')
me_circle_002.from_pydata([(-2.097e-08, 1.0, -0.1747), (-0.7071, 0.7071, -0.1747), (0.7071, 0.7071, -0.1747), (-2.097e-08, 1.0, 0.1747), (-0.7071, 0.7071, 0.1747), (0.7071, 0.7071, 0.1747), (-0.866, -0.5, -0.1747), (-0.2588, -0.9659, -0.1747), (-0.9659, 0.2588, -0.1747), (-0.866, -0.5, 0.1747), (-0.2588, -0.9659, 0.1747), (-0.9659, 0.2588, 0.1747), (0.866, -0.5, -0.1747), (0.9659, 0.2588, -0.1747), (0.2588, -0.9659, -0.1747), (0.866, -0.5, 0.1747), (0.9659, 0.2588, 0.1747), (0.2588, -0.9659, 0.1747), (-3.235e-08, 0.3657, 0.1747), (-0.2374, 0.2886, 0.1747), (0.2374, 0.2886, 0.1747), (-0.3841, -0.1629, 0.1747), (-0.2374, -0.3649, 0.1747), (-0.3841, 0.08666, 0.1747), (0.3841, -0.1629, 0.1747), (0.3841, 0.08666, 0.1747), (0.2374, -0.3649, 0.1747), (-3.235e-08, 0.3657, -0.1747), (-0.2374, 0.2886, -0.1747), (0.2374, 0.2886, -0.1747), (-0.3841, -0.1629, -0.1747), (-0.2374, -0.3649, -0.1747), (-0.3841, 0.08666, -0.1747), (0.3841, -0.1629, -0.1747), (0.3841, 0.08666, -0.1747), (0.2374, -0.3649, -0.1747), (0.4971, 0.4971, 0.1747), (-1.605e-08, 0.7029, 0.1747), (-0.4971, 0.4971, 0.1747), (0.6088, -0.3515, 0.1747), (0.679, 0.1819, 0.1747), (0.1819, -0.679, 0.1747), (-0.6088, -0.3515, 0.1747), (-0.1819, -0.679, 0.1747), (-0.679, 0.1819, 0.1747), (-0.1819, -0.679, -0.1747), (-0.6088, -0.3515, -0.1747), (-0.679, 0.1819, -0.1747), (0.679, 0.1819, -0.1747), (0.6088, -0.3515, -0.1747), (0.1819, -0.679, -0.1747), (-0.4971, 0.4971, -0.1747), (-1.605e-08, 0.7029, -0.1747), (0.4971, 0.4971, -0.1747), (2.863e-08, -0.442, 0.1747), (2.863e-08, -0.442, -0.1747), (2.98e-08, -0.679, -0.1747), (4.47e-08, -0.679, 0.1747), (1.49e-08, -0.1924, 0.1747), (-1.49e-08, 0.1161, 0.1747), (1.49e-08, -0.1924, -0.1747), (-1.49e-08, 0.1161, -0.1747)], [], [(2, 0, 3, 5), (0, 1, 4, 3), (8, 6, 9, 11), (6, 7, 10, 9), (14, 12, 15, 17), (12, 13, 16, 15), (42, 43, 22, 21), (39, 40, 25, 24), (36, 37, 18, 20), (44, 42, 21, 23), (41, 39, 24, 26), (37, 38, 19, 18), (51, 52, 27, 28), (52, 53, 29, 27), (45, 46, 30, 31), (46, 47, 32, 30), (48, 49, 33, 34), (49, 50, 35, 33), (1, 0, 52, 51), (0, 2, 53, 52), (13, 12, 49, 48), (12, 14, 50, 49), (7, 6, 46, 45), (6, 8, 47, 46), (9, 10, 43, 42), (11, 9, 42, 44), (15, 16, 40, 39), (17, 15, 39, 41), (5, 3, 37, 36), (3, 4, 38, 37), (59, 25, 20, 18), (23, 59, 18, 19), (58, 24, 25, 59), (56, 45, 31, 55), (57, 41, 26, 54), (56, 57, 43, 45), (10, 7, 45, 43), (17, 41, 50, 14), (21, 58, 59, 23), (53, 48, 34, 29), (40, 36, 20, 25), (53, 36, 40, 48), (16, 13, 48, 40), (5, 36, 53, 2), (54, 26, 24, 58), (47, 51, 28, 32), (38, 44, 23, 19), (47, 44, 38, 51), (4, 1, 51, 38), (11, 44, 47, 8), (50, 41, 57, 56), (43, 57, 54, 22), (50, 56, 55, 35), (22, 54, 58, 21), (30, 60, 55, 31), (60, 33, 35, 55), (32, 61, 60, 30), (61, 34, 33, 60), (28, 27, 61, 32), (27, 29, 34, 61)])
me_circle_002.polygons.foreach_set('use_smooth', [True] * 60)
_k = set([(0, 1), (0, 2), (1, 4), (1, 51), (2, 5), (2, 53), (3, 4), (3, 5), (4, 38), (5, 36), (6, 7), (6, 8), (7, 10), (7, 45), (8, 11), (8, 47), (9, 10), (9, 11), (10, 43), (11, 44), (12, 13), (12, 14), (13, 16), (13, 48), (14, 17), (14, 50), (15, 16), (15, 17), (16, 40), (17, 41), (18, 19), (18, 20), (19, 23), (20, 25), (21, 22), (21, 23), (22, 54), (24, 25), (24, 26), (26, 54), (27, 28), (27, 29), (28, 32), (29, 34), (30, 31), (30, 32), (31, 55), (33, 34), (33, 35), (35, 55), (36, 40), (36, 53), (38, 44), (38, 51), (40, 48), (41, 50), (41, 57), (43, 45), (43, 57), (44, 47), (45, 56), (47, 51), (48, 53), (50, 56)])
me_circle_002.attributes.new('sharp_edge', 'BOOLEAN', 'EDGE').data.foreach_set('value', [ (min(e.vertices), max(e.vertices)) in _k for e in me_circle_002.edges])
_uv = me_circle_002.uv_layers.new(name='UVMap')
_uv.uv.foreach_set('vector', [0.0, 0.0, 0.0, 0.0, 0.0, 0.0, 0.0, 0.0, 0.0, 0.0, 0.0, 0.0, 0.0, 0.0, 0.0, 0.0, 0.0, 0.0, 0.0, 0.0, 0.0, 0.0, 0.0, 0.0, 0.0, 0.0, 0.0, 0.0, 0.0, 0.0, 0.0, 0.0, 0.0, 0.0, 0.0, 0.0, 0.0, 0.0, 0.0, 0.0, 0.0, 0.0, 0.0, 0.0, 0.0, 0.0, 0.0, 0.0, 0.0, 0.0, 0.0, 0.0, 0.0, 0.0, 0.0, 0.0, 0.0, 0.0, 0.0, 0.0, 0.0, 0.0, 0.0, 0.0, 0.0, 0.0, 0.0, 0.0, 0.0, 0.0, 0.0, 0.0, 0.0, 0.0, 0.0, 0.0, 0.0, 0.0, 0.0, 0.0, 0.0, 0.0, 0.0, 0.0, 0.0, 0.0, 0.0, 0.0, 0.0, 0.0, 0.0, 0.0, 0.0, 0.0, 0.0, 0.0, 0.0, 0.0, 0.0, 0.0, 0.0, 0.0, 0.0, 0.0, 0.0, 0.0, 0.0, 0.0, 0.0, 0.0, 0.0, 0.0, 0.0, 0.0, 0.0, 0.0, 0.0, 0.0, 0.0, 0.0, 0.0, 0.0, 0.0, 0.0, 0.0, 0.0, 0.0, 0.0, 0.0, 0.0, 0.0, 0.0, 0.0, 0.0, 0.0, 0.0, 0.0, 0.0, 0.0, 0.0, 0.0, 0.0, 0.0, 0.0, 0.0, 0.0, 0.0, 0.0, 0.0, 0.0, 0.0, 0.0, 0.0, 0.0, 0.0, 0.0, 0.0, 0.0, 0.0, 0.0, 0.0, 0.0, 0.0, 0.0, 0.0, 0.0, 0.0, 0.0, 0.0, 0.0, 0.0, 0.0, 0.0, 0.0, 0.0, 0.0, 0.0, 0.0, 0.0, 0.0, 0.0, 0.0, 0.0, 0.0, 0.0, 0.0, 0.0, 0.0, 0.0, 0.0, 0.0, 0.0, 0.0, 0.0, 0.0, 0.0, 0.0, 0.0, 0.0, 0.0, 0.0, 0.0, 0.0, 0.0, 0.0, 0.0, 0.0, 0.0, 0.0, 0.0, 0.0, 0.0, 0.0, 0.0, 0.0, 0.0, 0.0, 0.0, 0.0, 0.0, 0.0, 0.0, 0.0, 0.0, 0.0, 0.0, 0.0, 0.0, 0.0, 0.0, 0.0, 0.0, 0.0, 0.0, 0.0, 0.0, 0.0, 0.0, 0.0, 0.0, 0.0, 0.0, 0.0, 0.0, 0.0, 0.0, 0.0, 0.0, 0.0, 0.0, 0.0, 0.0, 0.0, 0.0, 0.0, 0.0, 0.0, 0.0, 0.0, 0.0, 0.0, 0.0, 0.0, 0.0, 0.0, 0.0, 0.0, 0.0, 0.0, 0.0, 0.0, 0.0, 0.0, 0.0, 0.0, 0.0, 0.0, 0.0, 0.0, 0.0, 0.0, 0.0, 0.0, 0.0, 0.0, 0.0, 0.0, 0.0, 0.0, 0.0, 0.0, 0.0, 0.0, 0.0, 0.0, 0.0, 0.0, 0.0, 0.0, 0.0, 0.0, 0.0, 0.0, 0.0, 0.0, 0.0, 0.0, 0.0, 0.0, 0.0, 0.0, 0.0, 0.0, 0.0, 0.0, 0.0, 0.0, 0.0, 0.0, 0.0, 0.0, 0.0, 0.0, 0.0, 0.0, 0.0, 0.0, 0.0, 0.0, 0.0, 0.0, 0.0, 0.0, 0.0, 0.0, 0.0, 0.0, 0.0, 0.0, 0.0, 0.0, 0.0, 0.0, 0.0, 0.0, 0.0, 0.0, 0.0, 0.0, 0.0, 0.0, 0.0, 0.0, 0.0, 0.0, 0.0, 0.0, 0.0, 0.0, 0.0, 0.0, 0.0, 0.0, 0.0, 0.0, 0.0, 0.0, 0.0, 0.0, 0.0, 0.0, 0.0, 0.0, 0.0, 0.0, 0.0, 0.0, 0.0, 0.0, 0.0, 0.0, 0.0, 0.0, 0.0, 0.0, 0.0, 0.0, 0.0, 0.0, 0.0, 0.0, 0.0, 0.0, 0.0, 0.0, 0.0, 0.0, 0.0, 0.0, 0.0, 0.0, 0.0, 0.0, 0.0, 0.0, 0.0, 0.0, 0.0, 0.0, 0.0, 0.0, 0.0, 0.0, 0.0, 0.0, 0.0, 0.0, 0.0, 0.0, 0.0, 0.0, 0.0, 0.0, 0.0, 0.0, 0.0, 0.0, 0.0, 0.0, 0.0, 0.0, 0.0, 0.0, 0.0, 0.0, 0.0, 0.0, 0.0, 0.0, 0.0, 0.0, 0.0, 0.0, 0.0, 0.0, 0.0, 0.0, 0.0, 0.0, 0.0, 0.0, 0.0, 0.0, 0.0, 0.0, 0.0, 0.0, 0.0, 0.0, 0.0, 0.0, 0.0, 0.0, 0.0, 0.0, 0.0, 0.0, 0.0, 0.0, 0.0, 0.0, 0.0, 0.0, 0.0, 0.0, 0.0, 0.0, 0.0, 0.0, 0.0])
me_circle_002.materials.append(mat_material)
me_circle_002.update()
me_circle_006 = bpy.data.meshes.new('Circle.006')
me_circle_006.from_pydata([(0.0, 1.0, 0.0), (-0.7071, 0.7071, 0.0), (-1.0, 0.0, 0.0), (-0.7071, -0.7071, 0.0), (0.0, -1.0, 0.0), (0.7071, -0.7071, 0.0), (1.0, 0.0, 0.0), (0.7071, 0.7071, 0.0), (0.0, 1.0, 16.42), (-0.7071, 0.7071, 16.42), (-1.0, 0.0, 16.42), (-0.7071, -0.7071, 16.42), (0.0, -1.0, 16.42), (0.7071, -0.7071, 16.42), (1.0, 0.0, 16.42), (0.7071, 0.7071, 16.42)], [], [(1, 9, 8, 0), (0, 8, 15, 7), (6, 14, 13, 5), (4, 12, 11, 3), (2, 10, 9, 1), (7, 15, 14, 6), (5, 13, 12, 4), (3, 11, 10, 2)])
me_circle_006.polygons.foreach_set('use_smooth', [True] * 8)
_uv = me_circle_006.uv_layers.new(name='UVMap')
_uv.uv.foreach_set('vector', [0.0, 0.0, 0.0, 0.0, 0.0, 0.0, 0.0, 0.0, 0.0, 0.0, 0.0, 0.0, 0.0, 0.0, 0.0, 0.0, 0.0, 0.0, 0.0, 0.0, 0.0, 0.0, 0.0, 0.0, 0.0, 0.0, 0.0, 0.0, 0.0, 0.0, 0.0, 0.0, 0.0, 0.0, 0.0, 0.0, 0.0, 0.0, 0.0, 0.0, 0.0, 0.0, 0.0, 0.0, 0.0, 0.0, 0.0, 0.0, 0.0, 0.0, 0.0, 0.0, 0.0, 0.0, 0.0, 0.0, 0.0, 0.0, 0.0, 0.0, 0.0, 0.0, 0.0, 0.0])
me_circle_006.materials.append(mat_material_001)
me_circle_006.update()
me_cube_003 = bpy.data.meshes.new('Cube.003')
me_cube_003.from_pydata([(-0.1464, -0.0569, -2.651), (-0.1464, -0.0569, 0.1056), (-0.1464, 0.0569, -2.651), (-0.1464, 0.0569, 0.1056), (0.1464, -0.0569, -2.651), (0.1464, -0.0569, 0.1056), (0.1464, 0.0569, -2.651), (0.1464, 0.0569, 0.1056), (-0.1565, -0.1452, -2.658), (-0.1565, -0.1452, 0.1129), (-0.1565, -0.02347, -2.658), (-0.1565, -0.02347, 0.1129), (0.1565, -0.1452, -2.658), (0.1565, -0.1452, 0.1129), (0.1565, -0.02347, -2.658), (0.1565, -0.02347, 0.1129), (-0.1565, -0.1452, -2.331), (-0.1565, -0.02347, -2.331), (0.1565, -0.02347, -2.331), (0.1565, -0.1452, -2.331)], [], [(0, 1, 3, 2), (2, 3, 7, 6), (6, 7, 5, 4), (4, 5, 1, 0), (2, 6, 4, 0), (7, 3, 1, 5), (16, 9, 11, 17), (17, 11, 15, 18), (18, 15, 13, 19), (19, 13, 9, 16), (10, 14, 12, 8), (15, 11, 9, 13), (12, 19, 16, 8), (14, 18, 19, 12), (10, 17, 18, 14), (8, 16, 17, 10)])
me_cube_003.polygons.foreach_set('material_index', [1, 1, 1, 1, 1, 1, 0, 0, 0, 0, 0, 0, 0, 0, 0, 0])
_uv = me_cube_003.uv_layers.new(name='UVMap')
_uv.uv.foreach_set('vector', [0.375, 0.0, 0.625, 0.0, 0.625, 0.25, 0.375, 0.25, 0.375, 0.25, 0.625, 0.25, 0.625, 0.5, 0.375, 0.5, 0.375, 0.5, 0.625, 0.5, 0.625, 0.75, 0.375, 0.75, 0.375, 0.75, 0.625, 0.75, 0.625, 1.0, 0.375, 1.0, 0.125, 0.5, 0.375, 0.5, 0.375, 0.75, 0.125, 0.75, 0.625, 0.5, 0.875, 0.5, 0.875, 0.75, 0.625, 0.75, 0.4045, 0.0, 0.625, 0.0, 0.625, 0.25, 0.4045, 0.25, 0.4045, 0.25, 0.625, 0.25, 0.625, 0.5, 0.4045, 0.5, 0.4045, 0.5, 0.625, 0.5, 0.625, 0.75, 0.4045, 0.75, 0.4045, 0.75, 0.625, 0.75, 0.625, 1.0, 0.4045, 1.0, 0.125, 0.5, 0.375, 0.5, 0.375, 0.75, 0.125, 0.75, 0.625, 0.5, 0.875, 0.5, 0.875, 0.75, 0.625, 0.75, 0.375, 0.75, 0.4045, 0.75, 0.4045, 1.0, 0.375, 1.0, 0.375, 0.5, 0.4045, 0.5, 0.4045, 0.75, 0.375, 0.75, 0.375, 0.25, 0.4045, 0.25, 0.4045, 0.5, 0.375, 0.5, 0.375, 0.0, 0.4045, 0.0, 0.4045, 0.25, 0.375, 0.25])
me_cube_003.materials.append(mat_material_001)
me_cube_003.materials.append(mat_material)
me_cube_003.update()
me_cube_007 = bpy.data.meshes.new('Cube.007')
me_cube_007.from_pydata([(-0.1565, -0.1452, -2.658), (-0.1565, -0.02347, -2.658), (0.1565, -0.1452, -2.658), (0.1565, -0.02347, -2.658), (-0.1565, -0.1452, -2.331), (-0.1565, -0.02347, -2.331), (0.1565, -0.02347, -2.331), (0.1565, -0.1452, -2.331)], [], [(2, 7, 4, 0), (3, 6, 7, 2), (1, 5, 6, 3), (0, 4, 5, 1)])
_uv = me_cube_007.uv_layers.new(name='UVMap')
_uv.uv.foreach_set('vector', [0.375, 0.75, 0.4045, 0.75, 0.4045, 1.0, 0.375, 1.0, 0.375, 0.5, 0.4045, 0.5, 0.4045, 0.75, 0.375, 0.75, 0.375, 0.25, 0.4045, 0.25, 0.4045, 0.5, 0.375, 0.5, 0.375, 0.0, 0.4045, 0.0, 0.4045, 0.25, 0.375, 0.25])
me_cube_007.materials.append(mat_material)
me_cube_007.update()
arm_armature = bpy.data.armatures.new('Armature')  # bones are not reproduced

# ---- objects
ob_empty = bpy.data.objects.new('Empty', None)
ob_eye = bpy.data.objects.new('eye', me_circle)
ob_box = bpy.data.objects.new('box', me_cube)
ob_cube_001 = bpy.data.objects.new('Cube.001', me_cube_002)
ob_camera = bpy.data.objects.new('camera', me_cube_004)
ob_armature = bpy.data.objects.new('Armature', arm_armature)
ob_cylinder_001 = bpy.data.objects.new('Cylinder.001', me_cylinder_001)
ob_circle_001 = bpy.data.objects.new('Circle.001', me_circle_002)
ob_circle = bpy.data.objects.new('Circle', me_circle_006)
ob_cube_002 = bpy.data.objects.new('Cube.002', me_cube_003)
ob_cube_003 = bpy.data.objects.new('Cube.003', me_cube_003)
ob_cube_004 = bpy.data.objects.new('Cube.004', me_cube_003)
ob_cube_005 = bpy.data.objects.new('Cube.005', me_cube_007)
ob_cube_006 = bpy.data.objects.new('Cube.006', me_cube_007)
ob_cube_007 = bpy.data.objects.new('Cube.007', me_cube_007)

# ---- transforms, parenting, visibility, modifiers, constraints
ob_empty.location = (-4.327, 0.0, 3.785)
ob_empty.rotation_euler = (1.571, -0.0, 1.571)
ob_empty.empty_display_type = 'IMAGE'
ob_empty.empty_display_size = 5.0
ob_empty.empty_image_depth = 'BACK'
ob_empty.empty_image_side = 'FRONT'
ob_eye.parent = ob_armature
ob_eye.location = (1.188e-07, -1.753, 0.321)
ob_eye.scale = (0.9571, 1.0, 1.0)
_vg = ob_eye.vertex_groups.new(name='Bone')
_vg.add([0, 1, 2, 3, 4, 5, 6, 7, 8, 9, 10, 11, 12, 13, 14, 15, 16, 17, 18, 19, 20, 21, 22, 23, 24, 25, 26, 27, 28, 29, 30, 31, 32, 33, 34, 35, 36, 37, 38, 39, 40, 41, 42, 43, 44, 45, 46, 47, 48, 49, 50, 51, 52, 53, 54, 55, 56, 57, 58, 59, 60, 61, 62, 63, 64, 65, 66, 67, 68, 69, 70, 71, 72, 73, 74, 75, 76, 77, 78, 79, 80, 81, 82, 83, 84], 1.0, 'REPLACE')
_vg = ob_eye.vertex_groups.new(name='Bone.001')
_m = ob_eye.modifiers.new('Armature', 'ARMATURE')
_m.object = ob_armature
ob_box.parent = ob_armature
ob_box.location = (0.0, 0.0, 0.0)
_vg = ob_box.vertex_groups.new(name='Bone')
_vg.add([0, 1, 2, 3, 4, 5, 6, 7, 8, 9, 10, 11, 12, 13, 14, 15, 16, 17, 18, 19, 20, 21, 22, 23, 24, 25, 26, 27, 28, 29, 30, 31, 32, 33, 34, 35, 36, 37, 38, 39, 40, 41, 42, 43, 44, 45, 46, 47, 48, 49, 50, 51, 52, 53, 54, 55, 56, 57, 58, 59, 60, 61, 62, 63, 64, 65, 66, 67, 68, 69, 70, 71, 72, 73, 74, 75, 76, 77, 78, 79, 80, 81, 82, 83, 84, 85, 86, 87, 88, 89, 90, 91, 92, 93, 94, 95, 96, 97, 98, 99, 100, 101, 102, 103, 104, 105, 106, 107, 108, 109, 110, 111, 112, 113, 114, 115, 116, 117, 118, 119, 120, 121, 122, 123], 1.0, 'REPLACE')
_vg = ob_box.vertex_groups.new(name='Bone.001')
_m = ob_box.modifiers.new('Armature', 'ARMATURE')
_m.object = ob_armature
ob_cube_001.parent = ob_armature
ob_cube_001.location = (-0.8183, 0.1812, -0.2793)
_vg = ob_cube_001.vertex_groups.new(name='Bone')
_vg.add([0, 1, 2, 3, 4, 5, 6, 7, 8, 9, 10, 11, 12, 13, 14, 15, 16, 17, 18, 19, 20, 21, 22, 23, 24, 25, 26, 27, 28, 29, 30, 31, 32, 33, 34, 35, 36, 37, 38, 39, 40, 41], 1.0, 'REPLACE')
_vg = ob_cube_001.vertex_groups.new(name='Bone.001')
_m = ob_cube_001.modifiers.new('Armature', 'ARMATURE')
_m.object = ob_armature
ob_camera.parent = ob_armature
ob_camera.location = (-0.8183, 0.1812, -0.2793)
_vg = ob_camera.vertex_groups.new(name='Bone')
_vg = ob_camera.vertex_groups.new(name='Bone.001')
_vg.add([0, 1, 2, 3, 4, 5, 6, 7, 8, 9, 10, 11, 12, 13, 14, 15, 16, 17, 18, 19, 20, 21, 22, 23, 24, 25, 26, 27, 28, 29, 30, 31], 1.0, 'REPLACE')
_m = ob_camera.modifiers.new('Armature', 'ARMATURE')
_m.object = ob_armature
ob_armature.location = (0.0, 0.0, 4.988)
ob_armature.scale = (0.5502, 0.5502, 0.5502)
ob_armature.display_type = 'WIRE'
ob_armature.show_in_front = True
ob_cylinder_001.parent = ob_armature
ob_cylinder_001.matrix_parent_inverse = Matrix(((1.818, -0.0, 0.0, -0.0), (-0.0, 0.0, 1.818, -8.056), (0.0, -1.818, 0.0, -0.0), (0.0, 0.0, -0.0, 1.0)))
ob_cylinder_001.location = (0.0, 0.0, 4.461)
ob_cylinder_001.rotation_euler = (-0.0, 1.571, 0.0)
ob_cylinder_001.scale = (0.2682, 0.2682, 0.2682)
ob_circle_001.parent = ob_armature
ob_circle_001.matrix_parent_inverse = Matrix(((1.818, -0.0, 0.0, -0.0), (-0.0, 0.0, 1.818, -8.056), (0.0, -1.818, 0.0, -0.0), (0.0, 0.0, -0.0, 1.0)))
ob_circle_001.location = (2.097e-08, 2.98e-08, 2.666)
ob_circle_001.scale = (0.468, 0.468, 0.468)
ob_circle.parent = ob_armature
ob_circle.matrix_parent_inverse = Matrix(((1.818, -0.0, 0.0, -0.0), (-0.0, 0.0, 1.818, -8.056), (0.0, -1.818, 0.0, -0.0), (0.0, 0.0, -0.0, 1.0)))
ob_circle.location = (0.0, 0.0, 2.748)
ob_circle.scale = (0.1721, 0.1721, 0.1011)
ob_cube_002.parent = ob_armature
ob_cube_002.matrix_parent_inverse = Matrix(((1.818, -0.0, 0.0, -0.0), (-0.0, 0.0, 1.818, -8.056), (0.0, -1.818, 0.0, -0.0), (0.0, 0.0, -0.0, 1.0)))
ob_cube_002.location = (0.3322, -0.1918, 2.584)
ob_cube_002.rotation_euler = (-0.2618, -7.451e-09, 1.047)
ob_cube_003.parent = ob_armature
ob_cube_003.matrix_parent_inverse = Matrix(((1.818, -0.0, 0.0, -0.0), (-0.0, 0.0, 1.818, -8.056), (0.0, -1.818, 0.0, -0.0), (0.0, 0.0, -0.0, 1.0)))
ob_cube_003.location = (-8.941e-08, 0.3836, 2.584)
ob_cube_003.rotation_euler = (-0.2618, -7.451e-09, 3.142)
ob_cube_003.scale = (1.0, 1.0, 1.0)
ob_cube_004.parent = ob_armature
ob_cube_004.matrix_parent_inverse = Matrix(((1.818, -0.0, 0.0, -0.0), (-0.0, 0.0, 1.818, -8.056), (0.0, -1.818, 0.0, -0.0), (0.0, 0.0, -0.0, 1.0)))
ob_cube_004.location = (-0.3322, -0.1918, 2.584)
ob_cube_004.rotation_euler = (-0.2618, -7.451e-09, 5.236)
ob_cube_005.parent = ob_armature
ob_cube_005.matrix_parent_inverse = Matrix(((1.818, -0.0, 0.0, -0.0), (-0.0, 0.0, 1.818, -8.056), (0.0, -1.818, 0.0, -0.0), (0.0, 0.0, -0.0, 1.0)))
ob_cube_005.location = (0.3322, -0.1918, 2.584)
ob_cube_005.rotation_euler = (-0.2618, -7.451e-09, 1.047)
_m = ob_cube_005.modifiers.new('Solidify', 'SOLIDIFY')
_m.thickness = -0.056
ob_cube_006.parent = ob_armature
ob_cube_006.matrix_parent_inverse = Matrix(((1.818, -0.0, 0.0, -0.0), (-0.0, 0.0, 1.818, -8.056), (0.0, -1.818, 0.0, -0.0), (0.0, 0.0, -0.0, 1.0)))
ob_cube_006.location = (-8.941e-08, 0.3836, 2.584)
ob_cube_006.rotation_euler = (-0.2618, -7.451e-09, 3.142)
_m = ob_cube_006.modifiers.new('Solidify', 'SOLIDIFY')
_m.thickness = -0.056
ob_cube_007.parent = ob_armature
ob_cube_007.matrix_parent_inverse = Matrix(((1.818, -0.0, 0.0, -0.0), (-0.0, 0.0, 1.818, -8.056), (0.0, -1.818, 0.0, -0.0), (0.0, 0.0, -0.0, 1.0)))
ob_cube_007.location = (-0.3322, -0.1918, 2.584)
ob_cube_007.rotation_euler = (-0.2618, -7.451e-09, 5.236)
_m = ob_cube_007.modifiers.new('Solidify', 'SOLIDIFY')
_m.thickness = -0.056

# ---- collection membership
col_collection.objects.link(ob_empty)
col_collection.objects.link(ob_eye)
col_collection.objects.link(ob_box)
col_collection.objects.link(ob_cube_001)
col_collection.objects.link(ob_camera)
col_collection.objects.link(ob_armature)
col_collection.objects.link(ob_cylinder_001)
col_collection.objects.link(ob_circle_001)
col_collection.objects.link(ob_circle)
col_collection.objects.link(ob_cube_002)
col_collection.objects.link(ob_cube_003)
col_collection.objects.link(ob_cube_004)
col_collection.objects.link(ob_cube_005)
col_collection.objects.link(ob_cube_006)
col_collection.objects.link(ob_cube_007)

# ---- scene / render settings (as saved in the file)
scene.frame_start = 1; scene.frame_end = 250; scene.frame_set(2)
scene.render.engine = 'BLENDER_EEVEE_NEXT'
scene.view_settings.look = 'Medium High Contrast'
scene.view_settings.view_transform = 'Standard'
scene.view_settings.exposure = -0.5
scene.view_settings.gamma = 1.33
bpy.context.view_layer.update()

# ---- added for rendering (the .blend has no active camera and no usable light): camera, sun
cam_auto = bpy.data.cameras.new('AutoCamera')
cam_auto.lens = 50.0
cam_auto.sensor_width = 36.0
cam_auto.clip_end = 1000.0
ob_auto_camera = bpy.data.objects.new('AutoCamera', cam_auto)
scene.collection.objects.link(ob_auto_camera)
ob_auto_camera.location = (5.94573, -7.34736, 7.69491)
ob_auto_camera.rotation_euler = (1.09748, -7.21219e-08, 0.694738)
scene.camera = ob_auto_camera
light_auto_sun = bpy.data.lights.new('AutoSun', 'SUN')
light_auto_sun.energy = 3.0
light_auto_sun.angle = 0.0523599
ob_auto_sun = bpy.data.objects.new('AutoSun', light_auto_sun)
scene.collection.objects.link(ob_auto_sun)
ob_auto_sun.rotation_euler = (0.872665, 0.174533, 0.523599)
bpy.context.view_layer.update()
